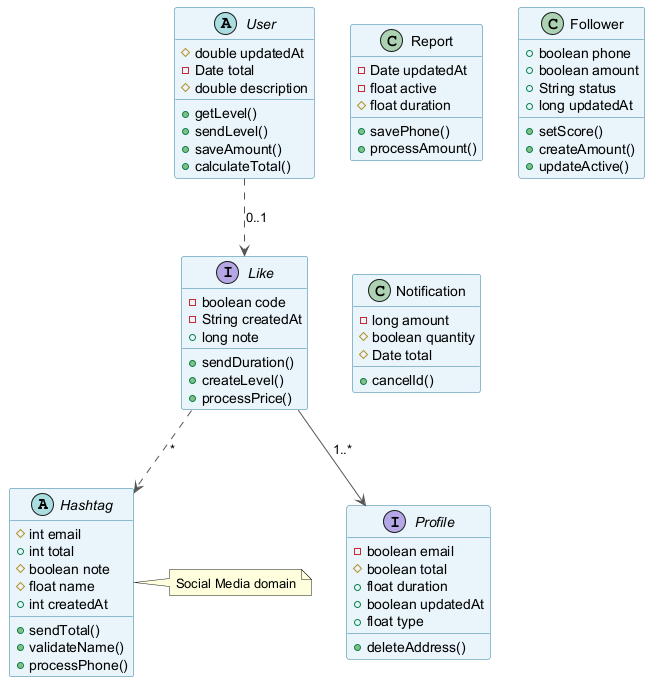

The diagram above was rendered by PlantUML. Its source (embedded in the PNG):
@startuml
skinparam backgroundColor #FFFFFF
skinparam classBackgroundColor #E8F4FA
skinparam classBorderColor #2C7DA0
skinparam ArrowColor #555555
abstract class Hashtag {
  #int email
  +int total
  #boolean note
  #float name
  +int createdAt
  +sendTotal()
  +validateName()
  +processPhone()
}
class Report {
  -Date updatedAt
  -float active
  #float duration
  +savePhone()
  +processAmount()
}
class Follower {
  +boolean phone
  +boolean amount
  +String status
  +long updatedAt
  +setScore()
  +createAmount()
  +updateActive()
}
interface Profile {
  -boolean email
  #boolean total
  +float duration
  +boolean updatedAt
  +float type
  +deleteAddress()
}
interface Like {
  -boolean code
  -String createdAt
  +long note
  +sendDuration()
  +createLevel()
  +processPrice()
}
abstract class User {
  #double updatedAt
  -Date total
  #double description
  +getLevel()
  +sendLevel()
  +saveAmount()
  +calculateTotal()
}
class Notification {
  -long amount
  #boolean quantity
  #Date total
  +cancelId()
}
Like --> Profile : "1..*"
User ..> Like : "0..1"
Like ..> Hashtag : "*"
note right of Hashtag : Social Media domain
@enduml